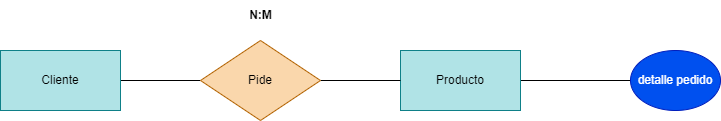

The diagram above was exported from draw.io. Its source (the exported page's mxGraphModel, read from the mxfile embedded in the PNG):
<mxGraphModel dx="1130" dy="779" grid="1" gridSize="10" guides="1" tooltips="1" connect="1" arrows="1" fold="1" page="1" pageScale="1" pageWidth="850" pageHeight="1100" math="0" shadow="0">
  <root>
    <mxCell id="0" />
    <mxCell id="1" parent="0" />
    <mxCell id="9" style="edgeStyle=none;html=1;endArrow=none;endFill=0;" edge="1" parent="1" source="2" target="8">
      <mxGeometry relative="1" as="geometry" />
    </mxCell>
    <mxCell id="2" value="Producto" style="rounded=0;whiteSpace=wrap;html=1;fillColor=#b0e3e6;strokeColor=#0e8088;" vertex="1" parent="1">
      <mxGeometry x="640" y="160" width="120" height="60" as="geometry" />
    </mxCell>
    <mxCell id="3" style="edgeStyle=none;html=1;entryX=0;entryY=0.5;entryDx=0;entryDy=0;endArrow=none;endFill=0;" edge="1" parent="1" source="4" target="6">
      <mxGeometry relative="1" as="geometry" />
    </mxCell>
    <mxCell id="4" value="Cliente" style="rounded=0;whiteSpace=wrap;html=1;fillColor=#b0e3e6;strokeColor=#0e8088;" vertex="1" parent="1">
      <mxGeometry x="240" y="160" width="120" height="60" as="geometry" />
    </mxCell>
    <mxCell id="5" style="edgeStyle=none;html=1;endArrow=none;endFill=0;" edge="1" parent="1" source="6" target="2">
      <mxGeometry relative="1" as="geometry" />
    </mxCell>
    <mxCell id="6" value="Pide" style="rhombus;whiteSpace=wrap;html=1;fillColor=#fad7ac;strokeColor=#b46504;" vertex="1" parent="1">
      <mxGeometry x="440" y="150" width="120" height="80" as="geometry" />
    </mxCell>
    <mxCell id="7" value="&lt;strong&gt;N:M&lt;/strong&gt;" style="text;html=1;align=center;verticalAlign=middle;resizable=0;points=[];autosize=1;strokeColor=none;fillColor=none;" vertex="1" parent="1">
      <mxGeometry x="475" y="110" width="50" height="30" as="geometry" />
    </mxCell>
    <mxCell id="8" value="detalle pedido" style="ellipse;whiteSpace=wrap;html=1;fillColor=#0050ef;strokeColor=#001DBC;fontColor=#ffffff;" vertex="1" parent="1">
      <mxGeometry x="870" y="160" width="90" height="60" as="geometry" />
    </mxCell>
  </root>
</mxGraphModel>